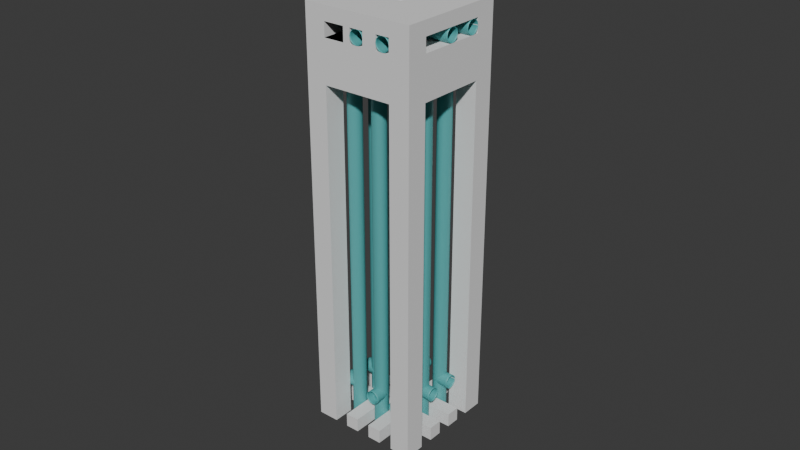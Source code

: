 # Source: vent036.blend  (saved by Blender 5.1.29; exported with 4.5.12 LTS)
import bpy
from mathutils import Matrix  # noqa: F401  (used for matrix-valued properties, if any)

bpy.ops.wm.read_factory_settings(use_empty=True)
scene = bpy.context.scene
scene.name = 'Scene'

# ---- collections
col_vents = bpy.data.collections.new('vents'); scene.collection.children.link(col_vents)

# ---- materials (node trees are filled in below, after node groups)
mat_material = bpy.data.materials.new('Material')

# ---- material node trees
mat_material.use_nodes = True; mat_material.node_tree.nodes.clear()
_N = mat_material.node_tree.nodes; _L = mat_material.node_tree.links
n0 = _N.new('ShaderNodeBsdfPrincipled'); n0.name = 'Principled BSDF'; n0.location = (-200, 100)
n0.inputs[0].default_value = (0.09139, 0.4162, 0.4162, 1.0)
n1 = _N.new('ShaderNodeOutputMaterial'); n1.name = 'Material Output'; n1.location = (200, 100)
_L.new(n0.outputs[0], n1.inputs[0])
n1.is_active_output = True

# ---- world
world_world = bpy.data.worlds.new('World'); scene.world = world_world
world_world.use_nodes = True; world_world.node_tree.nodes.clear()
_N = world_world.node_tree.nodes; _L = world_world.node_tree.links
n0 = _N.new('ShaderNodeOutputWorld'); n0.name = 'World Output'; n0.location = (200, 100)
n1 = _N.new('ShaderNodeBackground'); n1.name = 'Background'; n1.location = (-200, 100)
n1.inputs[0].default_value = (0.05088, 0.05088, 0.05088, 1.0)
_L.new(n1.outputs[0], n0.inputs[0])
n0.is_active_output = True
world_world.color = (0.05088, 0.05088, 0.05088)
world_world.sun_shadow_jitter_overblur = 0.0

# ---- meshes
me_cube_001 = bpy.data.meshes.new('Cube.001')
me_cube_001.from_pydata([(-0.8, -1.0, -1.0), (-0.8, -1.0, 1.0), (-0.8, 1.0, -1.0), (-0.8, 1.0, 1.0), (0.8, -1.0, -1.0), (0.8, -1.0, 1.0), (0.8, 1.0, -1.0), (0.8, 1.0, 1.0)], [], [(0, 1, 3, 2), (2, 3, 7, 6), (6, 7, 5, 4), (4, 5, 1, 0), (2, 6, 4, 0), (7, 3, 1, 5)])
_uv = me_cube_001.uv_layers.new(name='UVMap')
_uv.uv.foreach_set('vector', [0.375, 0.0, 0.625, 0.0, 0.625, 0.25, 0.375, 0.25, 0.375, 0.25, 0.625, 0.25, 0.625, 0.5, 0.375, 0.5, 0.375, 0.5, 0.625, 0.5, 0.625, 0.75, 0.375, 0.75, 0.375, 0.75, 0.625, 0.75, 0.625, 1.0, 0.375, 1.0, 0.125, 0.5, 0.375, 0.5, 0.375, 0.75, 0.125, 0.75, 0.625, 0.5, 0.875, 0.5, 0.875, 0.75, 0.625, 0.75])
me_cube_001.update()
me_cube_002 = bpy.data.meshes.new('Cube.002')
me_cube_002.from_pydata([(-0.8, -3.008, -1.001), (-0.8, -3.008, 0.179), (-0.8, -1.008, -1.001), (-0.8, -1.008, 0.179), (0.8, -3.008, -1.001), (0.8, -3.008, 0.179), (0.8, -1.008, -1.001), (0.8, -1.008, 0.179), (-0.8, -3.008, -0.9223), (-0.8, -3.0, 0.1396), (-0.8, -1.008, 0.1396), (-0.8, -1.008, -0.9223), (0.8, -1.008, 0.1396), (0.8, -1.008, -0.9223), (0.8, -3.0, 0.1396), (0.8, -3.008, -0.9223), (-0.8, -3.008, -0.883), (-0.8, -3.0, 0.1003), (-0.8, -1.008, 0.1003), (-0.8, -1.008, -0.883), (0.8, -1.008, 0.1003), (0.8, -1.008, -0.883), (0.8, -3.0, 0.1003), (0.8, -3.008, -0.883), (6.133, -3.008, -1.001), (6.133, -3.008, 0.179), (6.133, -1.008, -1.001), (6.133, -1.008, 0.179), (7.733, -3.008, -1.001), (7.733, -3.008, 0.179), (7.733, -1.008, -1.001), (7.733, -1.008, 0.179), (6.133, -3.008, -0.9223), (6.133, -3.008, 0.1396), (6.133, -1.008, 0.1396), (6.133, -1.008, -0.9223), (7.733, -1.008, 0.1396), (7.733, -1.008, -0.9223), (7.733, -3.008, 0.1396), (7.733, -3.008, -0.9223), (6.133, -3.008, -0.883), (6.133, -3.008, 0.1003), (6.133, -1.008, 0.1003), (6.133, -1.008, -0.883), (7.733, -1.008, 0.1003), (7.733, -1.008, -0.883), (7.733, -3.008, 0.1003), (7.733, -3.008, -0.883), (-0.8, -3.008, -0.0177), (-0.8, -1.008, -0.0177), (0.8, -1.008, -0.0177), (0.8, -3.008, -0.0177), (6.133, -3.008, -0.0177), (6.133, -1.008, -0.0177), (7.733, -1.008, -0.0177), (7.733, -3.008, -0.0177), (5.067, -3.008, 0.1396), (4.0, -3.008, 0.1396), (2.933, -3.008, 0.1396), (2.08, -3.008, 0.1396), (5.067, -3.008, 0.179), (4.0, -3.008, 0.179), (2.933, -3.008, 0.179), (2.08, -3.008, 0.179), (7.733, -9.658, -1.001), (7.733, -9.658, 0.179), (7.733, -11.66, -1.001), (7.733, -11.66, 0.179), (6.133, -9.658, -1.001), (6.133, -9.658, 0.179), (6.133, -11.66, -1.001), (6.133, -11.66, 0.179), (7.733, -9.658, -0.9223), (7.733, -9.658, 0.1396), (7.733, -11.66, 0.1396), (7.733, -11.66, -0.9223), (6.133, -11.66, 0.1396), (6.133, -11.66, -0.9223), (6.133, -9.658, 0.1396), (6.133, -9.658, -0.9223), (7.733, -9.658, -0.883), (7.733, -9.658, 0.1003), (7.733, -11.66, 0.1003), (7.733, -11.66, -0.883), (6.133, -11.66, 0.1003), (6.133, -11.66, -0.883), (6.133, -9.658, 0.1003), (6.133, -9.658, -0.883), (0.8, -9.658, -1.001), (0.8, -9.658, 0.179), (0.8, -11.66, -1.001), (0.8, -11.66, 0.179), (-0.8, -9.658, -1.001), (-0.8, -9.658, 0.179), (-0.8, -11.66, -1.001), (-0.8, -11.66, 0.179), (0.8, -9.658, -0.9223), (0.8, -9.658, 0.1396), (0.8, -11.66, 0.1396), (0.8, -11.66, -0.9223), (-0.8, -11.66, 0.1396), (-0.8, -11.66, -0.9223), (-0.8, -9.658, 0.1396), (-0.8, -9.658, -0.9223), (0.8, -9.658, -0.883), (0.8, -9.658, 0.1003), (0.8, -11.66, 0.1003), (0.8, -11.66, -0.883), (-0.8, -11.66, 0.1003), (-0.8, -11.66, -0.883), (-0.8, -9.658, 0.1003), (-0.8, -9.658, -0.883), (7.733, -9.658, -0.0177), (7.733, -11.66, -0.0177), (6.133, -11.66, -0.0177), (6.133, -9.658, -0.0177), (0.8, -9.658, -0.0177), (0.8, -11.66, -0.0177), (-0.8, -11.66, -0.0177), (-0.8, -9.658, -0.0177), (2.4, -9.658, 0.1396), (2.933, -9.658, 0.1396), (4.0, -9.658, 0.1396), (5.067, -9.658, 0.1396), (2.08, -9.658, 0.179), (2.933, -9.658, 0.179), (4.0, -9.658, 0.179), (5.067, -9.658, 0.179), (2.933, -7.0, 0.179), (2.933, -5.667, 0.179), (2.933, -7.0, 0.1396), (2.933, -5.667, 0.1396), (4.0, -5.667, 0.1396), (4.0, -7.0, 0.1396), (4.0, -7.0, 0.179), (4.0, -5.667, 0.179), (6.133, -3.008, 0.0413), (0.8, -3.008, 0.0413), (0.8, -9.658, 0.0413), (6.133, -9.658, 0.0413), (5.067, -3.008, 0.1003), (4.0, -3.008, 0.1003), (2.933, -3.008, 0.1003), (1.867, -3.008, 0.1003), (5.067, -3.008, 0.0413), (4.0, -3.008, 0.0413), (2.933, -3.008, 0.0413), (1.867, -3.008, 0.0413), (0.8, -8.328, 0.1003), (0.8, -6.998, 0.1003), (0.8, -5.668, 0.1003), (0.8, -5.0, 0.1003), (0.8, -8.328, 0.0413), (0.8, -6.998, 0.0413), (0.8, -5.668, 0.0413), (0.8, -4.338, 0.0413), (2.4, -9.658, 0.1003), (2.933, -9.658, 0.1003), (4.0, -9.658, 0.1003), (5.067, -9.658, 0.1003), (1.867, -9.658, 0.0413), (2.933, -9.658, 0.0413), (4.0, -9.658, 0.0413), (5.067, -9.658, 0.0413), (6.133, -4.338, 0.1003), (6.133, -5.668, 0.1003), (6.133, -6.998, 0.1003), (6.133, -8.328, 0.1003), (6.133, -8.328, 0.0413), (6.133, -6.998, 0.0413), (6.133, -5.668, 0.0413), (6.133, -4.338, 0.0413), (5.067, -3.008, 0.1003), (4.0, -3.008, 0.1003), (5.067, -3.008, 0.0413), (4.0, -3.008, 0.0413), (5.067, -4.338, 0.1003), (4.0, -4.338, 0.1003), (5.067, -4.338, 0.0413), (4.0, -4.338, 0.0413), (5.067, -5.668, 0.1003), (4.0, -5.668, 0.1003), (5.067, -5.668, 0.0413), (4.0, -5.668, 0.0413), (2.933, -5.668, 0.1003), (1.867, -5.668, 0.1003), (2.933, -5.668, 0.0413), (1.867, -5.668, 0.0413), (1.867, -8.328, 0.1003), (1.867, -6.998, 0.1003), (1.867, -8.328, 0.0413), (1.867, -6.998, 0.0413), (2.933, -8.328, 0.1003), (2.933, -6.998, 0.1003), (2.933, -8.328, 0.0413), (2.933, -6.998, 0.0413), (4.0, -8.328, 0.1003), (5.067, -8.328, 0.1003), (4.0, -8.328, 0.0413), (5.067, -8.328, 0.0413), (4.0, -6.998, 0.1003), (5.067, -6.998, 0.1003), (4.0, -6.998, 0.0413), (5.067, -6.998, 0.0413), (1.867, -4.338, 0.1003), (2.933, -4.338, 0.1003), (2.933, -4.338, 0.0413), (1.867, -4.338, 0.0413), (2.4, -11.66, 0.1396), (2.933, -11.66, 0.1396), (4.0, -11.66, 0.1396), (5.067, -11.66, 0.1396), (5.067, -11.66, 0.1003), (4.0, -11.66, 0.1003), (2.933, -11.66, 0.1003), (2.4, -11.66, 0.1003), (-0.8, -5.0, 0.1003), (-0.8, -5.668, 0.1003), (-0.8, -6.998, 0.1003), (-0.8, -8.328, 0.1003), (-0.8, -8.328, 0.1396), (-0.8, -6.998, 0.1396), (-0.8, -5.668, 0.1396), (-0.8, -5.0, 0.1396), (0.8, -8.328, 0.1396), (0.8, -6.998, 0.1396), (0.8, -5.668, 0.1396), (0.8, -5.0, 0.1396), (5.067, -1.008, 0.1396), (4.0, -1.008, 0.1396), (2.933, -1.008, 0.1396), (1.867, -1.008, 0.1396), (1.867, -1.008, 0.1003), (2.933, -1.008, 0.1003), (4.0, -1.008, 0.1003), (5.067, -1.008, 0.1003)], [(143, 232), (142, 233), (141, 234), (140, 235)], [(9, 1, 3, 10), (10, 3, 7, 12), (34, 33, 56, 57, 58, 59, 14, 12, 231, 230, 229, 228), (89, 124, 63, 5), (2, 6, 4, 0), (7, 3, 1, 5), (4, 15, 8, 0), (22, 14, 9, 17), (6, 13, 15, 4), (20, 12, 14, 22), (2, 11, 13, 6), (18, 10, 12, 20), (0, 8, 11, 2), (17, 9, 10, 18), (8, 16, 19, 11), (48, 17, 18, 49), (11, 19, 21, 13), (49, 18, 20, 50), (13, 21, 23, 15), (53, 52, 51, 50), (15, 23, 16, 8), (138, 116, 51, 137, 155, 154, 153, 152), (27, 34, 228, 229, 230, 231, 12, 7), (34, 27, 31, 36), (36, 31, 29, 38), (65, 73, 38, 29), (26, 30, 28, 24), (31, 27, 25, 29), (28, 39, 32, 24), (46, 38, 33, 41), (30, 37, 39, 28), (44, 36, 38, 46), (26, 35, 37, 30), (42, 34, 36, 44), (24, 32, 35, 26), (41, 33, 34, 42), (32, 40, 43, 35), (42, 53, 50, 20, 232, 233, 234, 235), (35, 43, 45, 37), (53, 42, 44, 54), (37, 45, 47, 39), (54, 44, 46, 55), (39, 47, 40, 32), (81, 112, 55, 46), (59, 63, 5, 14), (25, 27, 7, 5, 63, 62, 61, 60), (47, 55, 52, 40), (45, 54, 55, 47), (43, 53, 54, 45), (40, 52, 53, 43), (23, 51, 48, 16), (21, 50, 51, 23), (19, 49, 50, 21), (16, 48, 49, 19), (41, 42, 235, 234, 233, 232, 20, 22, 143, 142, 141, 140), (33, 25, 60, 56), (126, 127, 60, 61, 135, 134), (57, 61, 62, 58), (124, 125, 128, 129, 62, 63), (73, 65, 67, 74), (74, 67, 71, 76), (98, 97, 120, 121, 122, 123, 78, 76, 211, 210, 209, 208), (69, 65, 29, 25), (66, 70, 68, 64), (71, 67, 65, 69), (68, 79, 72, 64), (86, 78, 73, 81), (70, 77, 79, 68), (84, 76, 78, 86), (66, 75, 77, 70), (82, 74, 76, 84), (64, 72, 75, 66), (81, 73, 74, 82), (72, 80, 83, 75), (112, 81, 82, 113), (75, 83, 85, 77), (113, 82, 84, 114), (77, 85, 87, 79), (117, 116, 115, 114), (79, 87, 80, 72), (86, 81, 46, 41, 164, 165, 166, 167), (91, 98, 208, 209, 210, 211, 76, 71), (98, 91, 95, 100), (100, 95, 93, 102), (127, 69, 25, 60), (90, 94, 92, 88), (95, 91, 89, 93), (92, 103, 96, 88), (110, 102, 97, 105), (94, 101, 103, 92), (108, 100, 102, 110), (90, 99, 101, 94), (106, 98, 100, 108), (88, 96, 99, 90), (105, 97, 98, 106), (96, 104, 107, 99), (106, 117, 114, 84, 212, 213, 214, 215), (99, 107, 109, 101), (117, 106, 108, 118), (101, 109, 111, 103), (118, 108, 110, 119), (103, 111, 104, 96), (110, 105, 148, 149, 150, 151, 22, 17, 216, 217, 218, 219), (123, 127, 69, 78), (89, 91, 71, 69, 127, 126, 125, 124), (111, 119, 116, 104), (109, 118, 119, 111), (107, 117, 118, 109), (104, 116, 117, 107), (87, 115, 112, 80), (85, 114, 115, 87), (83, 113, 114, 85), (80, 112, 113, 83), (105, 106, 215, 214, 213, 212, 84, 86, 159, 158, 157, 156), (97, 89, 124, 120), (120, 124, 63, 59), (121, 125, 126, 122), (129, 131, 132, 135), (62, 129, 135, 61), (59, 120, 97, 224, 225, 226, 227, 14), (127, 123, 56, 60), (73, 78, 33, 38), (97, 102, 220, 221, 222, 223, 9, 14, 227, 226, 225, 224), (102, 93, 1, 9, 223, 222, 221, 220), (123, 56, 33, 78), (93, 89, 5, 1), (134, 133, 130, 128), (128, 130, 131, 129), (126, 134, 128, 125), (133, 134, 135, 132), (131, 58, 57, 132), (133, 122, 121, 130), (116, 119, 48, 51), (119, 110, 219, 218, 217, 216, 17, 48), (112, 115, 52, 55), (171, 164, 41, 136), (115, 139, 168, 169, 170, 171, 136, 52), (116, 138, 160, 161, 162, 163, 139, 115), (52, 136, 144, 145, 146, 147, 137, 51), (151, 155, 137, 22), (160, 138, 105, 156), (115, 52, 41, 164, 165, 166, 167, 86), (41, 140, 141, 142, 143, 22, 51, 52), (51, 116, 105, 148, 149, 150, 151, 22), (86, 159, 158, 157, 156, 105, 116, 115), (105, 138, 152, 148), (149, 148, 188, 189), (149, 153, 154, 150), (150, 154, 155, 151), (139, 163, 159, 86), (162, 158, 196, 198), (162, 161, 157, 158), (161, 160, 156, 157), (139, 86, 167, 168), (199, 203, 169, 168), (169, 166, 165, 170), (182, 178, 171, 170), (140, 141, 173, 172), (146, 145, 141, 142), (205, 204, 185, 184), (137, 147, 143, 22), (144, 136, 41, 140), (173, 175, 179, 177), (141, 145, 175, 173), (145, 144, 174, 175), (144, 140, 172, 174), (176, 177, 181, 180), (172, 173, 177, 176), (174, 172, 176, 178), (175, 174, 178, 179), (183, 182, 180, 181), (180, 182, 170, 165), (179, 178, 182, 183), (184, 186, 183, 181), (195, 191, 187, 186), (205, 184, 181, 177), (204, 207, 187, 185), (207, 206, 186, 187), (188, 190, 194, 192), (148, 152, 190, 188), (153, 149, 189, 191), (152, 153, 191, 190), (202, 198, 194, 195), (189, 188, 192, 193), (193, 195, 186, 184), (190, 191, 195, 194), (199, 198, 202, 203), (163, 162, 198, 199), (158, 159, 197, 196), (159, 163, 199, 197), (203, 202, 200, 201), (197, 199, 168, 167), (196, 197, 201, 200), (200, 202, 195, 193), (203, 201, 166, 169), (201, 197, 167, 166), (178, 176, 164, 171), (176, 180, 165, 164), (147, 146, 206, 207), (143, 147, 207, 204), (146, 142, 205, 206), (142, 143, 204, 205), (186, 206, 179, 183), (206, 205, 177, 179), (191, 189, 185, 187), (189, 193, 184, 185), (198, 196, 192, 194), (196, 200, 193, 192), (213, 212, 211, 210), (215, 214, 209, 208), (105, 106, 215, 156), (208, 98, 97, 120), (156, 215, 208, 120), (158, 213, 210, 122), (210, 209, 121, 122), (214, 157, 121, 209), (157, 156, 120, 121), (212, 159, 123, 211), (159, 158, 122, 123), (220, 221, 218, 219), (224, 220, 219, 148), (224, 97, 102, 220), (226, 225, 221, 222), (222, 223, 216, 217), (9, 223, 227, 14), (221, 225, 149, 218), (225, 224, 148, 149), (226, 222, 217, 150), (223, 227, 151, 216), (227, 226, 150, 151), (228, 34, 33, 56), (228, 229, 57, 56), (230, 229, 57, 58), (230, 231, 59, 58), (14, 59, 231, 12)])
_uv = me_cube_002.uv_layers.new(name='UVMap')
_uv.uv.foreach_set('vector', [0.5417, 0.0, 0.625, 0.0, 0.625, 0.25, 0.5417, 0.25, 0.5417, 0.25, 0.625, 0.25, 0.625, 0.5, 0.5417, 0.5, 0.5417, 0.25, 0.5417, 0.0, 0.5417, 0.15, 0.5417, 0.3, 0.5417, 0.45, 0.5417, 0.6, 0.5417, 0.75, 0.5417, 0.5, 0.5417, 0.45, 0.5417, 0.4, 0.5417, 0.35, 0.5417, 0.3, 0.625, 1.0, 0.625, 0.95, 0.675, 0.75, 0.625, 0.75, 0.125, 0.5, 0.375, 0.5, 0.375, 0.75, 0.125, 0.75, 0.625, 0.5, 0.875, 0.5, 0.875, 0.75, 0.625, 0.75, 0.375, 0.75, 0.4583, 0.75, 0.4583, 1.0, 0.375, 1.0, 0.5139, 0.75, 0.5417, 0.75, 0.5417, 1.0, 0.5139, 1.0, 0.375, 0.5, 0.4583, 0.5, 0.4583, 0.75, 0.375, 0.75, 0.5139, 0.5, 0.5417, 0.5, 0.5417, 0.75, 0.5139, 0.75, 0.375, 0.25, 0.4583, 0.25, 0.4583, 0.5, 0.375, 0.5, 0.5139, 0.25, 0.5417, 0.25, 0.5417, 0.5, 0.5139, 0.5, 0.375, 0.0, 0.4583, 0.0, 0.4583, 0.25, 0.375, 0.25, 0.5139, 0.0, 0.5417, 0.0, 0.5417, 0.25, 0.5139, 0.25, 0.4583, 0.0, 0.4861, 0.0, 0.4861, 0.25, 0.4583, 0.25, 0.5, 0.0, 0.5139, 0.0, 0.5139, 0.25, 0.5, 0.25, 0.4583, 0.25, 0.4861, 0.25, 0.4861, 0.5, 0.4583, 0.5, 0.5, 0.25, 0.5139, 0.25, 0.5139, 0.5, 0.5, 0.5, 0.4583, 0.5, 0.4861, 0.5, 0.4861, 0.75, 0.4583, 0.75, 0.5, 0.25, 0.5, 0.0, 0.5, 0.75, 0.5, 0.5, 0.4583, 0.75, 0.4861, 0.75, 0.4861, 1.0, 0.4583, 1.0, 0.5069, 1.0, 0.5, 1.0, 0.5, 0.75, 0.5069, 0.75, 0.5069, 0.8, 0.5069, 0.85, 0.5069, 0.9, 0.5069, 0.95, 0.625, 0.25, 0.5417, 0.25, 0.5417, 0.3, 0.5417, 0.35, 0.5417, 0.4, 0.5417, 0.45, 0.5417, 0.5, 0.625, 0.5, 0.5417, 0.25, 0.625, 0.25, 0.625, 0.5, 0.5417, 0.5, 0.5417, 0.5, 0.625, 0.5, 0.625, 0.75, 0.5417, 0.75, 0.625, 0.0, 0.5417, 0.0, 0.5417, 0.75, 0.625, 0.75, 0.125, 0.5, 0.375, 0.5, 0.375, 0.75, 0.125, 0.75, 0.625, 0.5, 0.875, 0.5, 0.875, 0.75, 0.625, 0.75, 0.375, 0.75, 0.4583, 0.75, 0.4583, 1.0, 0.375, 1.0, 0.5139, 0.75, 0.5417, 0.75, 0.5417, 1.0, 0.5139, 1.0, 0.375, 0.5, 0.4583, 0.5, 0.4583, 0.75, 0.375, 0.75, 0.5139, 0.5, 0.5417, 0.5, 0.5417, 0.75, 0.5139, 0.75, 0.375, 0.25, 0.4583, 0.25, 0.4583, 0.5, 0.375, 0.5, 0.5139, 0.25, 0.5417, 0.25, 0.5417, 0.5, 0.5139, 0.5, 0.375, 0.0, 0.4583, 0.0, 0.4583, 0.25, 0.375, 0.25, 0.5139, 0.0, 0.5417, 0.0, 0.5417, 0.25, 0.5139, 0.25, 0.4583, 0.0, 0.4861, 0.0, 0.4861, 0.25, 0.4583, 0.25, 0.5139, 0.25, 0.5, 0.25, 0.5, 0.5, 0.5139, 0.5, 0.5139, 0.45, 0.5139, 0.4, 0.5139, 0.35, 0.5139, 0.3, 0.4583, 0.25, 0.4861, 0.25, 0.4861, 0.5, 0.4583, 0.5, 0.5, 0.25, 0.5139, 0.25, 0.5139, 0.5, 0.5, 0.5, 0.4583, 0.5, 0.4861, 0.5, 0.4861, 0.75, 0.4583, 0.75, 0.5, 0.5, 0.5139, 0.5, 0.5139, 0.75, 0.5, 0.75, 0.4583, 0.75, 0.4861, 0.75, 0.4861, 1.0, 0.4583, 1.0, 0.5139, 0.0, 0.5, 0.0, 0.5, 0.75, 0.5139, 0.75, 0.5417, 0.8, 0.625, 0.8, 0.625, 0.75, 0.5417, 0.75, 0.875, 0.75, 0.875, 0.5, 0.625, 0.5, 0.625, 0.75, 0.675, 0.75, 0.725, 0.75, 0.775, 0.75, 0.825, 0.75, 0.4861, 0.75, 0.5, 0.75, 0.5, 1.0, 0.4861, 1.0, 0.4861, 0.5, 0.5, 0.5, 0.5, 0.75, 0.4861, 0.75, 0.4861, 0.25, 0.5, 0.25, 0.5, 0.5, 0.4861, 0.5, 0.4861, 0.0, 0.5, 0.0, 0.5, 0.25, 0.4861, 0.25, 0.4861, 0.75, 0.5, 0.75, 0.5, 1.0, 0.4861, 1.0, 0.4861, 0.5, 0.5, 0.5, 0.5, 0.75, 0.4861, 0.75, 0.4861, 0.25, 0.5, 0.25, 0.5, 0.5, 0.4861, 0.5, 0.4861, 0.0, 0.5, 0.0, 0.5, 0.25, 0.4861, 0.25, 0.5139, 0.0, 0.5139, 0.25, 0.5139, 0.3, 0.5139, 0.35, 0.5139, 0.4, 0.5139, 0.45, 0.5139, 0.5, 0.5139, 0.75, 0.5139, 0.6, 0.5139, 0.45, 0.5139, 0.3, 0.5139, 0.15, 0.5417, 1.0, 0.625, 1.0, 0.625, 0.95, 0.5417, 0.95, 0.725, 0.75, 0.675, 0.75, 0.825, 0.75, 0.775, 0.75, 0.7583, 0.75, 0.7417, 0.75, 0.5417, 0.9, 0.625, 0.9, 0.625, 0.85, 0.5417, 0.85, 0.825, 0.75, 0.775, 0.75, 0.7583, 0.75, 0.7417, 0.75, 0.725, 0.75, 0.675, 0.75, 0.5417, 0.0, 0.625, 0.0, 0.625, 0.25, 0.5417, 0.25, 0.5417, 0.25, 0.625, 0.25, 0.625, 0.5, 0.5417, 0.5, 0.5417, 0.25, 0.5417, 0.0, 0.5417, 0.15, 0.5417, 0.3, 0.5417, 0.45, 0.5417, 0.6, 0.5417, 0.75, 0.5417, 0.5, 0.5417, 0.45, 0.5417, 0.4, 0.5417, 0.35, 0.5417, 0.3, 0.625, 0.75, 0.875, 0.75, 0.625, 0.75, 0.875, 0.75, 0.125, 0.5, 0.375, 0.5, 0.375, 0.75, 0.125, 0.75, 0.625, 0.5, 0.875, 0.5, 0.875, 0.75, 0.625, 0.75, 0.375, 0.75, 0.4583, 0.75, 0.4583, 1.0, 0.375, 1.0, 0.5139, 0.75, 0.5417, 0.75, 0.5417, 1.0, 0.5139, 1.0, 0.375, 0.5, 0.4583, 0.5, 0.4583, 0.75, 0.375, 0.75, 0.5139, 0.5, 0.5417, 0.5, 0.5417, 0.75, 0.5139, 0.75, 0.375, 0.25, 0.4583, 0.25, 0.4583, 0.5, 0.375, 0.5, 0.5139, 0.25, 0.5417, 0.25, 0.5417, 0.5, 0.5139, 0.5, 0.375, 0.0, 0.4583, 0.0, 0.4583, 0.25, 0.375, 0.25, 0.5139, 0.0, 0.5417, 0.0, 0.5417, 0.25, 0.5139, 0.25, 0.4583, 0.0, 0.4861, 0.0, 0.4861, 0.25, 0.4583, 0.25, 0.5, 0.0, 0.5139, 0.0, 0.5139, 0.25, 0.5, 0.25, 0.4583, 0.25, 0.4861, 0.25, 0.4861, 0.5, 0.4583, 0.5, 0.5, 0.25, 0.5139, 0.25, 0.5139, 0.5, 0.5, 0.5, 0.4583, 0.5, 0.4861, 0.5, 0.4861, 0.75, 0.4583, 0.75, 0.5, 0.25, 0.5, 0.0, 0.5, 0.75, 0.5, 0.5, 0.4583, 0.75, 0.4861, 0.75, 0.4861, 1.0, 0.4583, 1.0, 0.5139, 0.75, 0.5139, 1.0, 0.5139, 0.75, 0.5139, 1.0, 0.5139, 0.95, 0.5139, 0.9, 0.5139, 0.85, 0.5139, 0.8, 0.625, 0.25, 0.5417, 0.25, 0.5417, 0.3, 0.5417, 0.35, 0.5417, 0.4, 0.5417, 0.45, 0.5417, 0.5, 0.625, 0.5, 0.5417, 0.25, 0.625, 0.25, 0.625, 0.5, 0.5417, 0.5, 0.5417, 0.5, 0.625, 0.5, 0.625, 0.75, 0.5417, 0.75, 0.675, 0.75, 0.625, 0.75, 0.625, 1.0, 0.625, 0.95, 0.125, 0.5, 0.375, 0.5, 0.375, 0.75, 0.125, 0.75, 0.625, 0.5, 0.875, 0.5, 0.875, 0.75, 0.625, 0.75, 0.375, 0.75, 0.4583, 0.75, 0.4583, 1.0, 0.375, 1.0, 0.5139, 0.75, 0.5417, 0.75, 0.5417, 1.0, 0.5139, 1.0, 0.375, 0.5, 0.4583, 0.5, 0.4583, 0.75, 0.375, 0.75, 0.5139, 0.5, 0.5417, 0.5, 0.5417, 0.75, 0.5139, 0.75, 0.375, 0.25, 0.4583, 0.25, 0.4583, 0.5, 0.375, 0.5, 0.5139, 0.25, 0.5417, 0.25, 0.5417, 0.5, 0.5139, 0.5, 0.375, 0.0, 0.4583, 0.0, 0.4583, 0.25, 0.375, 0.25, 0.5139, 0.0, 0.5417, 0.0, 0.5417, 0.25, 0.5139, 0.25, 0.4583, 0.0, 0.4861, 0.0, 0.4861, 0.25, 0.4583, 0.25, 0.5139, 0.25, 0.5, 0.25, 0.5, 0.5, 0.5139, 0.5, 0.5139, 0.45, 0.5139, 0.4, 0.5139, 0.35, 0.5139, 0.3, 0.4583, 0.25, 0.4861, 0.25, 0.4861, 0.5, 0.4583, 0.5, 0.5, 0.25, 0.5139, 0.25, 0.5139, 0.5, 0.5, 0.5, 0.4583, 0.5, 0.4861, 0.5, 0.4861, 0.75, 0.4583, 0.75, 0.5, 0.5, 0.5139, 0.5, 0.5139, 0.75, 0.5, 0.75, 0.4583, 0.75, 0.4861, 0.75, 0.4861, 1.0, 0.4583, 1.0, 0.5139, 0.75, 0.5139, 1.0, 0.5139, 0.95, 0.5139, 0.9, 0.5139, 0.85, 0.5139, 0.8, 0.5139, 0.75, 0.5139, 1.0, 0.5139, 0.95, 0.5139, 0.9, 0.5139, 0.85, 0.5139, 0.8, 0.5417, 0.8, 0.625, 0.8, 0.625, 0.75, 0.5417, 0.75, 0.875, 0.75, 0.875, 0.5, 0.625, 0.5, 0.625, 0.75, 0.675, 0.75, 0.725, 0.75, 0.775, 0.75, 0.825, 0.75, 0.4861, 0.75, 0.5, 0.75, 0.5, 1.0, 0.4861, 1.0, 0.4861, 0.5, 0.5, 0.5, 0.5, 0.75, 0.4861, 0.75, 0.4861, 0.25, 0.5, 0.25, 0.5, 0.5, 0.4861, 0.5, 0.4861, 0.0, 0.5, 0.0, 0.5, 0.25, 0.4861, 0.25, 0.4861, 0.75, 0.5, 0.75, 0.5, 1.0, 0.4861, 1.0, 0.4861, 0.5, 0.5, 0.5, 0.5, 0.75, 0.4861, 0.75, 0.4861, 0.25, 0.5, 0.25, 0.5, 0.5, 0.4861, 0.5, 0.4861, 0.0, 0.5, 0.0, 0.5, 0.25, 0.4861, 0.25, 0.5139, 0.0, 0.5139, 0.25, 0.5139, 0.3, 0.5139, 0.35, 0.5139, 0.4, 0.5139, 0.45, 0.5139, 0.5, 0.5139, 0.75, 0.5139, 0.6, 0.5139, 0.45, 0.5139, 0.3, 0.5139, 0.15, 0.5417, 1.0, 0.625, 1.0, 0.625, 0.95, 0.5417, 0.95, 0.5417, 0.95, 0.625, 0.95, 0.625, 0.8, 0.5417, 0.8, 0.5417, 0.9, 0.625, 0.9, 0.625, 0.85, 0.5417, 0.85, 0.625, 0.8667, 0.5417, 0.8667, 0.5417, 0.8833, 0.625, 0.8833, 0.725, 0.75, 0.7417, 0.75, 0.7583, 0.75, 0.775, 0.75, 0.5417, 0.8, 0.5417, 0.95, 0.5417, 1.0, 0.5417, 0.95, 0.5417, 0.9, 0.5417, 0.85, 0.5417, 0.8, 0.5417, 0.75, 0.625, 0.8, 0.5417, 0.8, 0.5417, 0.95, 0.625, 0.95, 0.5417, 1.0, 0.5417, 0.75, 0.5417, 1.0, 0.5417, 0.75, 0.5417, 1.0, 0.5417, 0.75, 0.5417, 0.8, 0.5417, 0.85, 0.5417, 0.9, 0.5417, 0.95, 0.5417, 1.0, 0.5417, 0.75, 0.5417, 0.8, 0.5417, 0.85, 0.5417, 0.9, 0.5417, 0.95, 0.5417, 0.75, 0.625, 0.75, 0.625, 0.0, 0.5417, 0.0, 0.5417, 0.15, 0.5417, 0.3, 0.5417, 0.45, 0.5417, 0.6, 0.5417, 0.8, 0.5417, 0.95, 0.5417, 1.0, 0.5417, 0.75, 0.625, 0.75, 0.875, 0.75, 0.625, 0.75, 0.875, 0.75, 0.625, 0.8667, 0.5417, 0.8667, 0.5417, 0.8833, 0.625, 0.8833, 0.625, 0.8833, 0.5417, 0.8833, 0.5417, 0.8667, 0.625, 0.8667, 0.725, 0.75, 0.7417, 0.75, 0.7583, 0.75, 0.775, 0.75, 0.5417, 0.8667, 0.625, 0.8667, 0.625, 0.8833, 0.5417, 0.8833, 0.5417, 0.8667, 0.5417, 0.85, 0.5417, 0.9, 0.5417, 0.8833, 0.5417, 0.8667, 0.5417, 0.85, 0.5417, 0.9, 0.5417, 0.8833, 0.5, 1.0, 0.5, 0.75, 0.5, 1.0, 0.5, 0.75, 0.5, 0.75, 0.5139, 0.75, 0.5139, 0.6, 0.5139, 0.45, 0.5139, 0.3, 0.5139, 0.15, 0.5139, 0.0, 0.5, 0.0, 0.5, 1.0, 0.5, 0.75, 0.5, 1.0, 0.5, 0.75, 0.5069, 0.95, 0.5139, 0.95, 0.5139, 1.0, 0.5069, 1.0, 0.5, 0.75, 0.5069, 0.75, 0.5069, 0.8, 0.5069, 0.85, 0.5069, 0.9, 0.5069, 0.95, 0.5069, 1.0, 0.5, 1.0, 0.5, 1.0, 0.5069, 1.0, 0.5069, 0.95, 0.5069, 0.9, 0.5069, 0.85, 0.5069, 0.8, 0.5069, 0.75, 0.5, 0.75, 0.5, 1.0, 0.5069, 1.0, 0.5069, 0.95, 0.5069, 0.9, 0.5069, 0.85, 0.5069, 0.8, 0.5069, 0.75, 0.5, 0.75, 0.5139, 0.8, 0.5069, 0.8, 0.5069, 0.75, 0.5139, 0.75, 0.5069, 0.95, 0.5069, 1.0, 0.5139, 0.0, 0.5139, 0.15, 0.5, 0.75, 0.5, 1.0, 0.5139, 1.0, 0.5139, 0.95, 0.5139, 0.9, 0.5139, 0.85, 0.5139, 0.8, 0.5139, 0.75, 0.5139, 0.0, 0.5139, 0.15, 0.5139, 0.3, 0.5139, 0.45, 0.5139, 0.6, 0.5139, 0.75, 0.5, 0.75, 0.5, 1.0, 0.5, 0.75, 0.5, 1.0, 0.5139, 1.0, 0.5139, 0.95, 0.5139, 0.9, 0.5139, 0.85, 0.5139, 0.8, 0.5139, 0.75, 0.5139, 0.75, 0.5139, 0.6, 0.5139, 0.45, 0.5139, 0.3, 0.5139, 0.15, 0.5139, 0.0, 0.5, 1.0, 0.5, 0.75, 0.5139, 1.0, 0.5069, 1.0, 0.5069, 0.95, 0.5139, 0.95, 0.5139, 0.9, 0.5139, 0.95, 0.5139, 0.95, 0.5139, 0.9, 0.5139, 0.9, 0.5069, 0.9, 0.5069, 0.85, 0.5139, 0.85, 0.5139, 0.85, 0.5069, 0.85, 0.5069, 0.8, 0.5139, 0.8, 0.5069, 0.75, 0.5069, 0.8, 0.5139, 0.6, 0.5139, 0.75, 0.5069, 0.85, 0.5139, 0.45, 0.5139, 0.45, 0.5069, 0.85, 0.5069, 0.85, 0.5069, 0.9, 0.5139, 0.3, 0.5139, 0.45, 0.5069, 0.9, 0.5069, 0.95, 0.5139, 0.15, 0.5139, 0.3, 0.5069, 0.75, 0.5139, 0.75, 0.5139, 0.8, 0.5069, 0.8, 0.5069, 0.8, 0.5069, 0.8, 0.5069, 0.85, 0.5069, 0.8, 0.5069, 0.85, 0.5139, 0.85, 0.5139, 0.9, 0.5069, 0.9, 0.5069, 0.95, 0.5069, 0.95, 0.5069, 0.95, 0.5069, 0.9, 0.5139, 0.15, 0.5139, 0.3, 0.5139, 0.3, 0.5139, 0.15, 0.5069, 0.85, 0.5069, 0.9, 0.5139, 0.3, 0.5139, 0.45, 0.5139, 0.45, 0.5139, 0.6, 0.5139, 0.6, 0.5139, 0.45, 0.5069, 0.75, 0.5069, 0.8, 0.5139, 0.6, 0.5139, 0.75, 0.5069, 0.95, 0.5069, 1.0, 0.5139, 0.0, 0.5139, 0.15, 0.5139, 0.3, 0.5069, 0.9, 0.5069, 0.9, 0.5139, 0.3, 0.5139, 0.3, 0.5069, 0.9, 0.5069, 0.9, 0.5139, 0.3, 0.5069, 0.9, 0.5069, 0.95, 0.5069, 0.95, 0.5069, 0.9, 0.5069, 0.95, 0.5139, 0.15, 0.5139, 0.15, 0.5069, 0.95, 0.5139, 0.15, 0.5139, 0.3, 0.5139, 0.3, 0.5139, 0.15, 0.5139, 0.15, 0.5139, 0.3, 0.5139, 0.3, 0.5139, 0.15, 0.5069, 0.95, 0.5139, 0.15, 0.5139, 0.15, 0.5069, 0.95, 0.5069, 0.9, 0.5069, 0.95, 0.5069, 0.95, 0.5069, 0.9, 0.5069, 0.9, 0.5069, 0.95, 0.5139, 0.15, 0.5139, 0.3, 0.5139, 0.15, 0.5069, 0.95, 0.5069, 0.9, 0.5139, 0.9, 0.5069, 0.9, 0.5069, 0.95, 0.5069, 0.95, 0.5069, 0.9, 0.5139, 0.45, 0.5069, 0.85, 0.5069, 0.9, 0.5139, 0.3, 0.5069, 0.9, 0.5069, 0.9, 0.5069, 0.8, 0.5069, 0.85, 0.5139, 0.45, 0.5139, 0.45, 0.5139, 0.3, 0.5139, 0.3, 0.5139, 0.6, 0.5069, 0.8, 0.5069, 0.8, 0.5139, 0.6, 0.5069, 0.8, 0.5069, 0.85, 0.5069, 0.85, 0.5069, 0.8, 0.5139, 0.95, 0.5069, 0.95, 0.5069, 0.95, 0.5139, 0.95, 0.5139, 0.95, 0.5069, 0.95, 0.5069, 0.95, 0.5139, 0.95, 0.5069, 0.9, 0.5139, 0.9, 0.5139, 0.9, 0.5069, 0.9, 0.5069, 0.95, 0.5069, 0.9, 0.5069, 0.9, 0.5069, 0.95, 0.5069, 0.85, 0.5069, 0.85, 0.5069, 0.95, 0.5069, 0.9, 0.5139, 0.9, 0.5139, 0.95, 0.5139, 0.95, 0.5139, 0.9, 0.5139, 0.9, 0.5069, 0.9, 0.5069, 0.85, 0.5139, 0.45, 0.5069, 0.95, 0.5069, 0.9, 0.5069, 0.9, 0.5069, 0.95, 0.5069, 0.8, 0.5069, 0.85, 0.5069, 0.85, 0.5069, 0.8, 0.5069, 0.8, 0.5069, 0.85, 0.5069, 0.85, 0.5069, 0.8, 0.5139, 0.45, 0.5139, 0.6, 0.5139, 0.6, 0.5139, 0.45, 0.5139, 0.6, 0.5069, 0.8, 0.5069, 0.8, 0.5139, 0.6, 0.5069, 0.8, 0.5069, 0.85, 0.5139, 0.45, 0.5139, 0.6, 0.5139, 0.6, 0.5069, 0.8, 0.5069, 0.8, 0.5139, 0.8, 0.5139, 0.45, 0.5139, 0.6, 0.5139, 0.6, 0.5139, 0.45, 0.5139, 0.45, 0.5069, 0.85, 0.5069, 0.9, 0.5139, 0.9, 0.5069, 0.8, 0.5139, 0.6, 0.5139, 0.85, 0.5069, 0.85, 0.5139, 0.6, 0.5139, 0.6, 0.5139, 0.8, 0.5139, 0.85, 0.5069, 0.95, 0.5139, 0.15, 0.5139, 0.95, 0.5069, 0.95, 0.5139, 0.15, 0.5139, 0.15, 0.5139, 0.9, 0.5139, 0.95, 0.5069, 0.8, 0.5069, 0.85, 0.5069, 0.85, 0.5069, 0.8, 0.5139, 0.6, 0.5069, 0.8, 0.5069, 0.8, 0.5139, 0.6, 0.5069, 0.85, 0.5139, 0.45, 0.5139, 0.45, 0.5069, 0.85, 0.5139, 0.45, 0.5139, 0.6, 0.5139, 0.6, 0.5139, 0.45, 0.5069, 0.85, 0.5069, 0.85, 0.5069, 0.9, 0.5069, 0.9, 0.5069, 0.85, 0.5139, 0.45, 0.5139, 0.3, 0.5069, 0.9, 0.5069, 0.9, 0.5139, 0.9, 0.5139, 0.6, 0.5069, 0.8, 0.5139, 0.9, 0.5139, 0.9, 0.5139, 0.45, 0.5139, 0.6, 0.5069, 0.85, 0.5139, 0.45, 0.5139, 0.95, 0.5069, 0.95, 0.5139, 0.45, 0.5139, 0.45, 0.5139, 0.9, 0.5139, 0.95, 0.5139, 0.4, 0.5139, 0.45, 0.5417, 0.45, 0.5417, 0.4, 0.5139, 0.3, 0.5139, 0.35, 0.5417, 0.35, 0.5417, 0.3, 0.5139, 0.0, 0.5139, 0.25, 0.5139, 0.3, 0.5139, 0.15, 0.5417, 0.3, 0.5417, 0.25, 0.5417, 1.0, 0.5417, 0.95, 0.5139, 0.15, 0.5139, 0.3, 0.5417, 0.3, 0.5417, 0.95, 0.5139, 0.45, 0.5139, 0.4, 0.5417, 0.4, 0.5417, 0.85, 0.5417, 0.4, 0.5417, 0.35, 0.5417, 0.9, 0.5417, 0.85, 0.5139, 0.35, 0.5139, 0.3, 0.5417, 0.9, 0.5417, 0.35, 0.5139, 0.3, 0.5139, 0.15, 0.5417, 0.15, 0.5417, 0.3, 0.5139, 0.45, 0.5139, 0.6, 0.5417, 0.8, 0.5417, 0.45, 0.5139, 0.6, 0.5139, 0.45, 0.5417, 0.45, 0.5417, 0.6, 0.5417, 0.8, 0.5417, 0.85, 0.5139, 0.85, 0.5139, 0.8, 0.5417, 0.95, 0.5417, 0.6, 0.5139, 0.6, 0.5139, 0.95, 0.5417, 0.95, 0.5417, 1.0, 0.5417, 0.75, 0.5417, 0.6, 0.5417, 0.85, 0.5417, 0.9, 0.5417, 0.45, 0.5417, 0.3, 0.5417, 0.9, 0.5417, 0.95, 0.5139, 0.95, 0.5139, 0.9, 0.5417, 0.0, 0.5417, 0.15, 0.5417, 0.8, 0.5417, 0.75, 0.5417, 0.45, 0.5417, 0.9, 0.5139, 0.9, 0.5139, 0.45, 0.5417, 0.9, 0.5417, 0.95, 0.5139, 0.95, 0.5139, 0.9, 0.5417, 0.85, 0.5417, 0.3, 0.5139, 0.9, 0.5139, 0.85, 0.5417, 0.15, 0.5417, 0.8, 0.5139, 0.8, 0.5139, 0.15, 0.5417, 0.8, 0.5417, 0.85, 0.5139, 0.85, 0.5139, 0.8, 0.5417, 0.3, 0.5417, 0.25, 0.5417, 1.0, 0.5417, 0.95, 0.5417, 0.3, 0.5417, 0.35, 0.5417, 0.3, 0.5417, 0.15, 0.5417, 0.4, 0.5417, 0.35, 0.5417, 0.9, 0.5417, 0.85, 0.5417, 0.4, 0.5417, 0.45, 0.5417, 0.6, 0.5417, 0.45, 0.5417, 0.75, 0.5417, 0.8, 0.5417, 0.45, 0.5417, 0.5])
me_cube_002.update()

# ---- curves / text
cu_b_ziercurve_007 = bpy.data.curves.new('BézierCurve.007', 'CURVE')
cu_b_ziercurve_007.dimensions = '3D'
_sp = cu_b_ziercurve_007.splines.new('BEZIER'); _sp.bezier_points.add(0)
_sp.bezier_points.foreach_set('co', [-18.5, 4.3, 46.0])
_sp.bezier_points.foreach_set('handle_left', [-18.5, 4.3, 45.0])
_sp.bezier_points.foreach_set('handle_right', [-18.5, 4.3, 47.0])
for _p, _l, _r in zip(_sp.bezier_points, ['ALIGNED'], ['ALIGNED']): _p.handle_left_type = _l; _p.handle_right_type = _r
_sp.order_u = 0
_sp.order_v = 0
_sp = cu_b_ziercurve_007.splines.new('BEZIER'); _sp.bezier_points.add(2)
_sp.bezier_points.foreach_set('co', [0.0, 0.0, 58.0, 0.0, 0.0, 5.0, 0.0, 0.0, 0.0])
_sp.bezier_points.foreach_set('handle_left', [0.0, -0.001541, 59.0, 0.0, 0.0, 6.0, 0.0, 0.0, 1.0])
_sp.bezier_points.foreach_set('handle_right', [0.0, 0.001546, 57.0, 0.0, 0.0, 4.0, 0.0, 0.0, -1.0])
for _p, _l, _r in zip(_sp.bezier_points, ['ALIGNED', 'ALIGNED', 'ALIGNED'], ['ALIGNED', 'ALIGNED', 'ALIGNED']): _p.handle_left_type = _l; _p.handle_right_type = _r
_sp.order_u = 0
_sp.order_v = 0
_sp = cu_b_ziercurve_007.splines.new('BEZIER'); _sp.bezier_points.add(1)
_sp.bezier_points.foreach_set('co', [-2.0, 0.0, 5.0, 0.0, 0.0, 5.0])
_sp.bezier_points.foreach_set('handle_left', [-2.707, 0.0, 5.0, -1.0, 0.0, 5.0])
_sp.bezier_points.foreach_set('handle_right', [-1.0, 0.0, 5.0, 1.0, 0.0, 5.0])
for _p, _l, _r in zip(_sp.bezier_points, ['ALIGNED', 'ALIGNED'], ['ALIGNED', 'ALIGNED']): _p.handle_left_type = _l; _p.handle_right_type = _r
_sp.order_u = 0
_sp.order_v = 0
_sp = cu_b_ziercurve_007.splines.new('BEZIER'); _sp.bezier_points.add(1)
_sp.bezier_points.foreach_set('co', [-4.0, 0.0, 57.0, 0.0, 0.0, 57.0])
_sp.bezier_points.foreach_set('handle_left', [-4.707, 0.0, 57.0, -1.0, 0.0, 57.0])
_sp.bezier_points.foreach_set('handle_right', [-3.0, 0.0, 57.0, 1.0, 0.0, 57.0])
for _p, _l, _r in zip(_sp.bezier_points, ['ALIGNED', 'ALIGNED'], ['ALIGNED', 'ALIGNED']): _p.handle_left_type = _l; _p.handle_right_type = _r
_sp.order_u = 0
_sp.order_v = 0
cu_b_ziercurve_007.materials.append(mat_material)
cu_b_ziercurve_007.use_path = True
cu_b_ziercurve_007.bevel_depth = 1.0
cu_b_ziercurve_007.fill_mode = 'FULL'

# ---- objects
ob_main_vent_004 = bpy.data.objects.new('main_vent.004', cu_b_ziercurve_007)
ob_main_vent_001 = bpy.data.objects.new('main_vent.001', cu_b_ziercurve_007)
ob_main_vent_002 = bpy.data.objects.new('main_vent.002', cu_b_ziercurve_007)
ob_main_vent_003 = bpy.data.objects.new('main_vent.003', cu_b_ziercurve_007)
ob_main_vent_005 = bpy.data.objects.new('main_vent.005', cu_b_ziercurve_007)
ob_main_vent_006 = bpy.data.objects.new('main_vent.006', cu_b_ziercurve_007)
ob_main_vent_007 = bpy.data.objects.new('main_vent.007', cu_b_ziercurve_007)
ob_main_vent_008 = bpy.data.objects.new('main_vent.008', cu_b_ziercurve_007)
ob_cube_001 = bpy.data.objects.new('Cube.001', me_cube_001)
ob_cube_002 = bpy.data.objects.new('Cube.002', me_cube_001)
ob_cube_003 = bpy.data.objects.new('Cube.003', me_cube_001)
ob_cube_004 = bpy.data.objects.new('Cube.004', me_cube_001)
ob_cube_005 = bpy.data.objects.new('Cube.005', me_cube_002)

# ---- transforms, parenting, visibility, modifiers, constraints
ob_main_vent_004.location = (-2.0, 0.0, 0.0)
_m = ob_main_vent_004.modifiers.new('Solidify', 'SOLIDIFY')
_m.thickness = 0.025
_m.offset = 1.0
ob_main_vent_001.location = (-2.0, 4.0, 0.0)
_m = ob_main_vent_001.modifiers.new('Solidify', 'SOLIDIFY')
_m.thickness = 0.025
_m.offset = 1.0
ob_main_vent_002.location = (-2.0, 8.0, 0.0)
ob_main_vent_002.rotation_euler = (0.0, -0.0, -1.571)
_m = ob_main_vent_002.modifiers.new('Solidify', 'SOLIDIFY')
_m.thickness = 0.025
_m.offset = 1.0
ob_main_vent_003.location = (2.0, 8.0, 0.0)
ob_main_vent_003.rotation_euler = (0.0, -0.0, -1.571)
_m = ob_main_vent_003.modifiers.new('Solidify', 'SOLIDIFY')
_m.thickness = 0.025
_m.offset = 1.0
ob_main_vent_005.location = (6.0, 8.0, 0.0)
ob_main_vent_005.rotation_euler = (0.0, -0.0, -3.142)
_m = ob_main_vent_005.modifiers.new('Solidify', 'SOLIDIFY')
_m.thickness = 0.025
_m.offset = 1.0
ob_main_vent_006.location = (6.0, 4.0, 0.0)
ob_main_vent_006.rotation_euler = (0.0, -0.0, -3.142)
_m = ob_main_vent_006.modifiers.new('Solidify', 'SOLIDIFY')
_m.thickness = 0.025
_m.offset = 1.0
ob_main_vent_007.location = (6.0, 0.0, 0.0)
ob_main_vent_007.rotation_euler = (0.0, -0.0, -4.712)
_m = ob_main_vent_007.modifiers.new('Solidify', 'SOLIDIFY')
_m.thickness = 0.025
_m.offset = 1.0
ob_main_vent_008.location = (2.0, 0.0, 0.0)
ob_main_vent_008.rotation_euler = (0.0, -0.0, -4.712)
_m = ob_main_vent_008.modifiers.new('Solidify', 'SOLIDIFY')
_m.thickness = 0.025
_m.offset = 1.0
ob_cube_001.location = (2.0, 6.0, 1.0)
ob_cube_001.scale = (10.0, 1.0, 1.0)
ob_cube_002.location = (2.0, 2.0, 1.0)
ob_cube_002.scale = (10.0, 1.0, 1.0)
ob_cube_003.location = (2.384e-07, 4.0, 1.0)
ob_cube_003.rotation_euler = (0.0, -0.0, 1.571)
ob_cube_003.scale = (10.0, 1.0, 1.0)
ob_cube_004.location = (4.0, 4.0, 1.0)
ob_cube_004.rotation_euler = (0.0, -0.0, 1.571)
ob_cube_004.scale = (10.0, 1.0, 1.0)
ob_cube_005.location = (-4.5, 13.5, 50.9)
ob_cube_005.scale = (1.875, 1.5, 50.85)

# ---- collection membership
scene.collection.objects.link(ob_main_vent_004)
scene.collection.objects.link(ob_main_vent_001)
scene.collection.objects.link(ob_main_vent_002)
scene.collection.objects.link(ob_main_vent_003)
scene.collection.objects.link(ob_main_vent_005)
scene.collection.objects.link(ob_main_vent_006)
scene.collection.objects.link(ob_main_vent_007)
scene.collection.objects.link(ob_main_vent_008)
col_vents.objects.link(ob_cube_001)
col_vents.objects.link(ob_cube_002)
col_vents.objects.link(ob_cube_003)
col_vents.objects.link(ob_cube_004)
col_vents.objects.link(ob_cube_005)

# ---- scene / render settings (as saved in the file)
scene.frame_start = 1; scene.frame_end = 250; scene.frame_set(1)
scene.render.engine = 'BLENDER_EEVEE_NEXT'
scene.render.bake_bias = 0.0
scene.render.bake_samples = 0
scene.cycles.sampling_pattern = 'TABULATED_SOBOL'
scene.eevee.use_volume_custom_range = False
bpy.context.view_layer.update()

# ---- added for rendering (the .blend has no active camera and no usable light): camera, sun
cam_auto = bpy.data.cameras.new('AutoCamera')
cam_auto.lens = 50.0
cam_auto.sensor_width = 36.0
cam_auto.clip_end = 1464.9
ob_auto_camera = bpy.data.objects.new('AutoCamera', cam_auto)
scene.collection.objects.link(ob_auto_camera)
ob_auto_camera.location = (85.4704, -96.1645, 96.2764)
ob_auto_camera.rotation_euler = (1.09748, -7.21219e-08, 0.694738)
scene.camera = ob_auto_camera
light_auto_sun = bpy.data.lights.new('AutoSun', 'SUN')
light_auto_sun.energy = 3.0
light_auto_sun.angle = 0.0523599
ob_auto_sun = bpy.data.objects.new('AutoSun', light_auto_sun)
scene.collection.objects.link(ob_auto_sun)
ob_auto_sun.rotation_euler = (0.872665, 0.174533, 0.523599)
bpy.context.view_layer.update()
